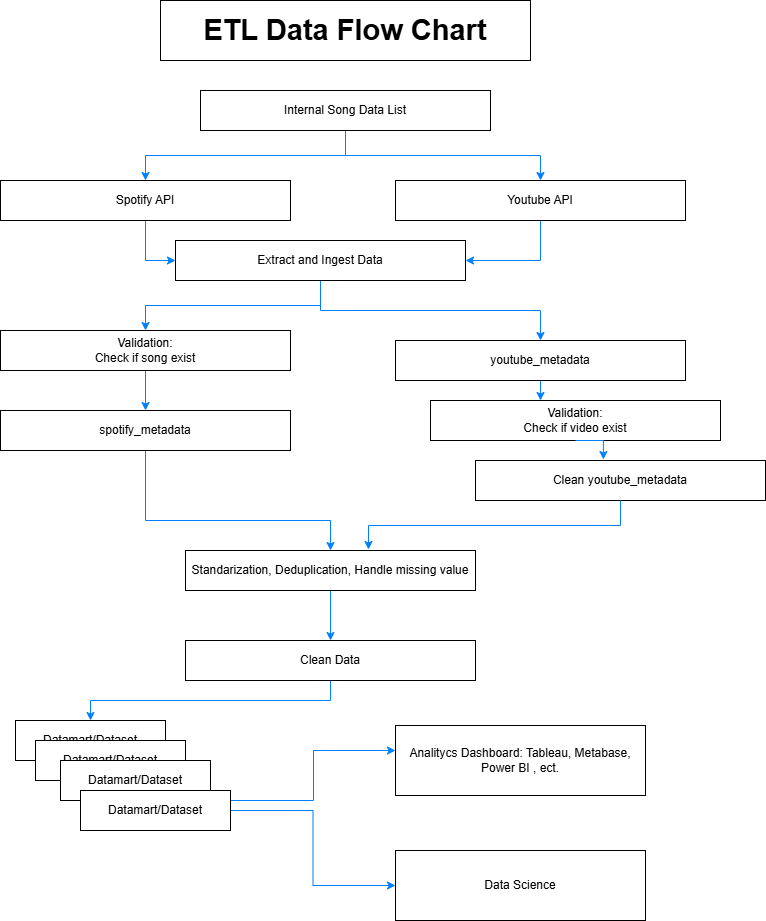

The diagram above was exported from draw.io. Its source (the exported page's mxGraphModel, read from the mxfile embedded in the PNG):
<mxGraphModel dx="1426" dy="743" grid="1" gridSize="10" guides="1" tooltips="1" connect="1" arrows="1" fold="1" page="1" pageScale="1" pageWidth="850" pageHeight="1100" math="0" shadow="0">
  <root>
    <mxCell id="0" />
    <mxCell id="1" parent="0" />
    <mxCell id="RGukkPPtpDJj8PXMLI7D-17" style="edgeStyle=orthogonalEdgeStyle;rounded=0;orthogonalLoop=1;jettySize=auto;html=1;strokeColor=#007FFF;" edge="1" parent="1" source="RGukkPPtpDJj8PXMLI7D-1" target="RGukkPPtpDJj8PXMLI7D-2">
      <mxGeometry relative="1" as="geometry" />
    </mxCell>
    <mxCell id="RGukkPPtpDJj8PXMLI7D-18" style="edgeStyle=orthogonalEdgeStyle;rounded=0;orthogonalLoop=1;jettySize=auto;html=1;entryX=0.5;entryY=0;entryDx=0;entryDy=0;fillColor=#3333FF;strokeColor=#007FFF;" edge="1" parent="1" source="RGukkPPtpDJj8PXMLI7D-1" target="RGukkPPtpDJj8PXMLI7D-3">
      <mxGeometry relative="1" as="geometry" />
    </mxCell>
    <mxCell id="RGukkPPtpDJj8PXMLI7D-1" value="Internal Song Data List" style="rounded=0;whiteSpace=wrap;html=1;" vertex="1" parent="1">
      <mxGeometry x="260" y="120" width="290" height="40" as="geometry" />
    </mxCell>
    <mxCell id="RGukkPPtpDJj8PXMLI7D-39" style="edgeStyle=orthogonalEdgeStyle;rounded=0;orthogonalLoop=1;jettySize=auto;html=1;entryX=0;entryY=0.5;entryDx=0;entryDy=0;strokeColor=#007FFF;" edge="1" parent="1" source="RGukkPPtpDJj8PXMLI7D-2" target="RGukkPPtpDJj8PXMLI7D-7">
      <mxGeometry relative="1" as="geometry" />
    </mxCell>
    <mxCell id="RGukkPPtpDJj8PXMLI7D-2" value="Spotify API" style="rounded=0;whiteSpace=wrap;html=1;" vertex="1" parent="1">
      <mxGeometry x="60" y="210" width="290" height="40" as="geometry" />
    </mxCell>
    <mxCell id="RGukkPPtpDJj8PXMLI7D-19" style="edgeStyle=orthogonalEdgeStyle;rounded=0;orthogonalLoop=1;jettySize=auto;html=1;exitX=0.5;exitY=1;exitDx=0;exitDy=0;entryX=1;entryY=0.5;entryDx=0;entryDy=0;strokeColor=#007FFF;" edge="1" parent="1" source="RGukkPPtpDJj8PXMLI7D-3" target="RGukkPPtpDJj8PXMLI7D-7">
      <mxGeometry relative="1" as="geometry" />
    </mxCell>
    <mxCell id="RGukkPPtpDJj8PXMLI7D-3" value="Youtube API" style="rounded=0;whiteSpace=wrap;html=1;" vertex="1" parent="1">
      <mxGeometry x="455" y="210" width="290" height="40" as="geometry" />
    </mxCell>
    <mxCell id="RGukkPPtpDJj8PXMLI7D-27" style="edgeStyle=orthogonalEdgeStyle;rounded=0;orthogonalLoop=1;jettySize=auto;html=1;entryX=0.5;entryY=0;entryDx=0;entryDy=0;strokeColor=#007FFF;" edge="1" parent="1" source="RGukkPPtpDJj8PXMLI7D-4" target="RGukkPPtpDJj8PXMLI7D-8">
      <mxGeometry relative="1" as="geometry">
        <Array as="points">
          <mxPoint x="205" y="550" />
          <mxPoint x="390" y="550" />
        </Array>
      </mxGeometry>
    </mxCell>
    <mxCell id="RGukkPPtpDJj8PXMLI7D-4" value="spotify_metadata" style="rounded=0;whiteSpace=wrap;html=1;" vertex="1" parent="1">
      <mxGeometry x="60" y="440" width="290" height="40" as="geometry" />
    </mxCell>
    <mxCell id="RGukkPPtpDJj8PXMLI7D-38" style="edgeStyle=orthogonalEdgeStyle;rounded=0;orthogonalLoop=1;jettySize=auto;html=1;strokeColor=#007FFF;" edge="1" parent="1" source="RGukkPPtpDJj8PXMLI7D-5">
      <mxGeometry relative="1" as="geometry">
        <mxPoint x="600" y="430" as="targetPoint" />
      </mxGeometry>
    </mxCell>
    <mxCell id="RGukkPPtpDJj8PXMLI7D-5" value="youtube_metadata" style="rounded=0;whiteSpace=wrap;html=1;" vertex="1" parent="1">
      <mxGeometry x="455" y="370" width="290" height="40" as="geometry" />
    </mxCell>
    <mxCell id="RGukkPPtpDJj8PXMLI7D-31" style="edgeStyle=orthogonalEdgeStyle;rounded=0;orthogonalLoop=1;jettySize=auto;html=1;exitX=0.5;exitY=1;exitDx=0;exitDy=0;strokeColor=#007FFF;" edge="1" parent="1" source="RGukkPPtpDJj8PXMLI7D-6" target="RGukkPPtpDJj8PXMLI7D-9">
      <mxGeometry relative="1" as="geometry" />
    </mxCell>
    <mxCell id="RGukkPPtpDJj8PXMLI7D-6" value="Clean Data" style="rounded=0;whiteSpace=wrap;html=1;" vertex="1" parent="1">
      <mxGeometry x="245" y="670" width="290" height="40" as="geometry" />
    </mxCell>
    <mxCell id="RGukkPPtpDJj8PXMLI7D-23" style="edgeStyle=orthogonalEdgeStyle;rounded=0;orthogonalLoop=1;jettySize=auto;html=1;entryX=0.5;entryY=0;entryDx=0;entryDy=0;strokeColor=#007FFF;" edge="1" parent="1" source="RGukkPPtpDJj8PXMLI7D-7" target="RGukkPPtpDJj8PXMLI7D-16">
      <mxGeometry relative="1" as="geometry">
        <Array as="points">
          <mxPoint x="380" y="335" />
          <mxPoint x="205" y="335" />
        </Array>
      </mxGeometry>
    </mxCell>
    <mxCell id="RGukkPPtpDJj8PXMLI7D-24" style="edgeStyle=orthogonalEdgeStyle;rounded=0;orthogonalLoop=1;jettySize=auto;html=1;strokeColor=#007FFF;" edge="1" parent="1" source="RGukkPPtpDJj8PXMLI7D-7" target="RGukkPPtpDJj8PXMLI7D-5">
      <mxGeometry relative="1" as="geometry" />
    </mxCell>
    <mxCell id="RGukkPPtpDJj8PXMLI7D-7" value="Extract and Ingest Data" style="rounded=0;whiteSpace=wrap;html=1;" vertex="1" parent="1">
      <mxGeometry x="235" y="270" width="290" height="40" as="geometry" />
    </mxCell>
    <mxCell id="RGukkPPtpDJj8PXMLI7D-30" style="edgeStyle=orthogonalEdgeStyle;rounded=0;orthogonalLoop=1;jettySize=auto;html=1;entryX=0.5;entryY=0;entryDx=0;entryDy=0;strokeColor=#007FFF;" edge="1" parent="1" source="RGukkPPtpDJj8PXMLI7D-8" target="RGukkPPtpDJj8PXMLI7D-6">
      <mxGeometry relative="1" as="geometry" />
    </mxCell>
    <mxCell id="RGukkPPtpDJj8PXMLI7D-8" value="Standarization, Deduplication, Handle missing value" style="rounded=0;whiteSpace=wrap;html=1;" vertex="1" parent="1">
      <mxGeometry x="245" y="580" width="290" height="40" as="geometry" />
    </mxCell>
    <mxCell id="RGukkPPtpDJj8PXMLI7D-9" value="Datamart/Dataset" style="rounded=0;whiteSpace=wrap;html=1;" vertex="1" parent="1">
      <mxGeometry x="75" y="750" width="150" height="40" as="geometry" />
    </mxCell>
    <mxCell id="RGukkPPtpDJj8PXMLI7D-10" value="Datamart/Dataset" style="rounded=0;whiteSpace=wrap;html=1;" vertex="1" parent="1">
      <mxGeometry x="95" y="770" width="150" height="40" as="geometry" />
    </mxCell>
    <mxCell id="RGukkPPtpDJj8PXMLI7D-11" value="Datamart/Dataset" style="rounded=0;whiteSpace=wrap;html=1;" vertex="1" parent="1">
      <mxGeometry x="120" y="790" width="150" height="40" as="geometry" />
    </mxCell>
    <mxCell id="RGukkPPtpDJj8PXMLI7D-33" style="edgeStyle=orthogonalEdgeStyle;rounded=0;orthogonalLoop=1;jettySize=auto;html=1;strokeColor=#007FFF;" edge="1" parent="1">
      <mxGeometry relative="1" as="geometry">
        <mxPoint x="290" y="830" as="sourcePoint" />
        <mxPoint x="455" y="780" as="targetPoint" />
        <Array as="points">
          <mxPoint x="373" y="830" />
          <mxPoint x="373" y="780" />
        </Array>
      </mxGeometry>
    </mxCell>
    <mxCell id="RGukkPPtpDJj8PXMLI7D-35" style="edgeStyle=orthogonalEdgeStyle;rounded=0;orthogonalLoop=1;jettySize=auto;html=1;entryX=0;entryY=0.5;entryDx=0;entryDy=0;strokeColor=#007FFF;" edge="1" parent="1" source="RGukkPPtpDJj8PXMLI7D-12" target="RGukkPPtpDJj8PXMLI7D-34">
      <mxGeometry relative="1" as="geometry" />
    </mxCell>
    <mxCell id="RGukkPPtpDJj8PXMLI7D-12" value="Datamart/Dataset" style="rounded=0;whiteSpace=wrap;html=1;" vertex="1" parent="1">
      <mxGeometry x="140" y="820" width="150" height="40" as="geometry" />
    </mxCell>
    <mxCell id="RGukkPPtpDJj8PXMLI7D-13" value="Analitycs Dashboard: Tableau, Metabase, Power BI , ect." style="rounded=0;whiteSpace=wrap;html=1;" vertex="1" parent="1">
      <mxGeometry x="455" y="755" width="250" height="70" as="geometry" />
    </mxCell>
    <mxCell id="RGukkPPtpDJj8PXMLI7D-14" value="Validation:&lt;br&gt;Check if video exist" style="rounded=0;whiteSpace=wrap;html=1;" vertex="1" parent="1">
      <mxGeometry x="490" y="430" width="290" height="40" as="geometry" />
    </mxCell>
    <mxCell id="RGukkPPtpDJj8PXMLI7D-15" value="Clean youtube_metadata" style="rounded=0;whiteSpace=wrap;html=1;" vertex="1" parent="1">
      <mxGeometry x="535" y="490" width="290" height="40" as="geometry" />
    </mxCell>
    <mxCell id="RGukkPPtpDJj8PXMLI7D-26" style="edgeStyle=orthogonalEdgeStyle;rounded=0;orthogonalLoop=1;jettySize=auto;html=1;entryX=0.5;entryY=0;entryDx=0;entryDy=0;strokeColor=#007FFF;" edge="1" parent="1" source="RGukkPPtpDJj8PXMLI7D-16" target="RGukkPPtpDJj8PXMLI7D-4">
      <mxGeometry relative="1" as="geometry" />
    </mxCell>
    <mxCell id="RGukkPPtpDJj8PXMLI7D-16" value="Validation:&lt;br&gt;Check if song exist" style="rounded=0;whiteSpace=wrap;html=1;" vertex="1" parent="1">
      <mxGeometry x="60" y="360" width="290" height="40" as="geometry" />
    </mxCell>
    <mxCell id="RGukkPPtpDJj8PXMLI7D-28" style="edgeStyle=orthogonalEdgeStyle;rounded=0;orthogonalLoop=1;jettySize=auto;html=1;exitX=0.5;exitY=1;exitDx=0;exitDy=0;entryX=0.441;entryY=-0.025;entryDx=0;entryDy=0;entryPerimeter=0;strokeColor=#007FFF;" edge="1" parent="1" source="RGukkPPtpDJj8PXMLI7D-14" target="RGukkPPtpDJj8PXMLI7D-15">
      <mxGeometry relative="1" as="geometry" />
    </mxCell>
    <mxCell id="RGukkPPtpDJj8PXMLI7D-29" style="edgeStyle=orthogonalEdgeStyle;rounded=0;orthogonalLoop=1;jettySize=auto;html=1;exitX=0.5;exitY=1;exitDx=0;exitDy=0;entryX=0.631;entryY=-0.025;entryDx=0;entryDy=0;entryPerimeter=0;strokeColor=#007FFF;" edge="1" parent="1" source="RGukkPPtpDJj8PXMLI7D-15" target="RGukkPPtpDJj8PXMLI7D-8">
      <mxGeometry relative="1" as="geometry">
        <Array as="points">
          <mxPoint x="680" y="530" />
          <mxPoint x="680" y="555" />
          <mxPoint x="428" y="555" />
        </Array>
      </mxGeometry>
    </mxCell>
    <mxCell id="RGukkPPtpDJj8PXMLI7D-34" value="Data Science" style="rounded=0;whiteSpace=wrap;html=1;" vertex="1" parent="1">
      <mxGeometry x="455" y="880" width="250" height="70" as="geometry" />
    </mxCell>
    <mxCell id="RGukkPPtpDJj8PXMLI7D-36" value="&lt;b&gt;&lt;font style=&quot;font-size: 29px;&quot;&gt;ETL Data Flow Chart&lt;/font&gt;&lt;/b&gt;" style="rounded=0;whiteSpace=wrap;html=1;" vertex="1" parent="1">
      <mxGeometry x="220" y="30" width="370" height="60" as="geometry" />
    </mxCell>
  </root>
</mxGraphModel>